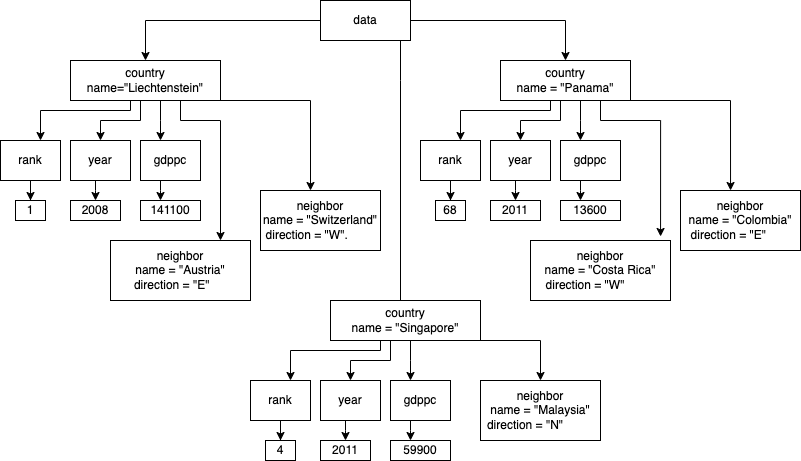

The diagram above was exported from draw.io. Its source (the exported page's mxGraphModel, read from the mxfile embedded in the PNG):
<mxGraphModel dx="826" dy="672" grid="1" gridSize="10" guides="1" tooltips="1" connect="1" arrows="1" fold="1" page="1" pageScale="1" pageWidth="827" pageHeight="1169" math="0" shadow="0">
  <root>
    <mxCell id="0" />
    <mxCell id="1" parent="0" />
    <mxCell id="jTQd_rCKJDViEwRkYrog-3" value="" style="edgeStyle=orthogonalEdgeStyle;rounded=0;orthogonalLoop=1;jettySize=auto;html=1;" parent="1" source="jTQd_rCKJDViEwRkYrog-1" target="jTQd_rCKJDViEwRkYrog-2" edge="1">
      <mxGeometry relative="1" as="geometry" />
    </mxCell>
    <mxCell id="jTQd_rCKJDViEwRkYrog-6" value="" style="edgeStyle=orthogonalEdgeStyle;rounded=0;orthogonalLoop=1;jettySize=auto;html=1;" parent="1" source="jTQd_rCKJDViEwRkYrog-1" edge="1">
      <mxGeometry relative="1" as="geometry">
        <mxPoint x="420" y="350" as="targetPoint" />
        <Array as="points">
          <mxPoint x="420" y="100" />
          <mxPoint x="420" y="100" />
        </Array>
      </mxGeometry>
    </mxCell>
    <mxCell id="jTQd_rCKJDViEwRkYrog-7" value="" style="edgeStyle=orthogonalEdgeStyle;rounded=0;orthogonalLoop=1;jettySize=auto;html=1;entryX=0.5;entryY=0;entryDx=0;entryDy=0;" parent="1" source="jTQd_rCKJDViEwRkYrog-1" target="jTQd_rCKJDViEwRkYrog-70" edge="1">
      <mxGeometry relative="1" as="geometry">
        <mxPoint x="640" y="150" as="targetPoint" />
      </mxGeometry>
    </mxCell>
    <mxCell id="jTQd_rCKJDViEwRkYrog-1" value="data" style="rounded=0;whiteSpace=wrap;html=1;" parent="1" vertex="1">
      <mxGeometry x="340" y="20" width="90" height="40" as="geometry" />
    </mxCell>
    <mxCell id="jTQd_rCKJDViEwRkYrog-24" value="" style="edgeStyle=orthogonalEdgeStyle;rounded=0;orthogonalLoop=1;jettySize=auto;html=1;" parent="1" source="jTQd_rCKJDViEwRkYrog-2" target="jTQd_rCKJDViEwRkYrog-8" edge="1">
      <mxGeometry relative="1" as="geometry">
        <Array as="points">
          <mxPoint x="150" y="130" />
          <mxPoint x="60" y="130" />
        </Array>
      </mxGeometry>
    </mxCell>
    <mxCell id="jTQd_rCKJDViEwRkYrog-27" value="" style="edgeStyle=orthogonalEdgeStyle;rounded=0;orthogonalLoop=1;jettySize=auto;html=1;" parent="1" source="jTQd_rCKJDViEwRkYrog-2" target="jTQd_rCKJDViEwRkYrog-9" edge="1">
      <mxGeometry relative="1" as="geometry">
        <Array as="points">
          <mxPoint x="160" y="140" />
          <mxPoint x="120" y="140" />
        </Array>
      </mxGeometry>
    </mxCell>
    <mxCell id="jTQd_rCKJDViEwRkYrog-28" value="" style="edgeStyle=orthogonalEdgeStyle;rounded=0;orthogonalLoop=1;jettySize=auto;html=1;" parent="1" source="jTQd_rCKJDViEwRkYrog-2" target="jTQd_rCKJDViEwRkYrog-63" edge="1">
      <mxGeometry relative="1" as="geometry">
        <Array as="points">
          <mxPoint x="330" y="120" />
        </Array>
        <mxPoint x="330" y="160" as="targetPoint" />
      </mxGeometry>
    </mxCell>
    <mxCell id="jTQd_rCKJDViEwRkYrog-29" value="" style="edgeStyle=orthogonalEdgeStyle;rounded=0;orthogonalLoop=1;jettySize=auto;html=1;" parent="1" source="jTQd_rCKJDViEwRkYrog-2" target="jTQd_rCKJDViEwRkYrog-10" edge="1">
      <mxGeometry relative="1" as="geometry">
        <Array as="points">
          <mxPoint x="180" y="140" />
          <mxPoint x="180" y="140" />
        </Array>
      </mxGeometry>
    </mxCell>
    <mxCell id="jTQd_rCKJDViEwRkYrog-30" value="" style="edgeStyle=orthogonalEdgeStyle;rounded=0;orthogonalLoop=1;jettySize=auto;html=1;" parent="1" source="jTQd_rCKJDViEwRkYrog-2" edge="1">
      <mxGeometry relative="1" as="geometry">
        <Array as="points">
          <mxPoint x="200" y="140" />
          <mxPoint x="240" y="140" />
          <mxPoint x="240" y="261" />
        </Array>
        <mxPoint x="240" y="260" as="targetPoint" />
      </mxGeometry>
    </mxCell>
    <mxCell id="jTQd_rCKJDViEwRkYrog-2" value="country&lt;br&gt;name=&quot;Liechtenstein&quot;" style="rounded=0;whiteSpace=wrap;html=1;" parent="1" vertex="1">
      <mxGeometry x="90" y="80" width="150" height="40" as="geometry" />
    </mxCell>
    <mxCell id="jTQd_rCKJDViEwRkYrog-54" value="" style="edgeStyle=orthogonalEdgeStyle;rounded=0;orthogonalLoop=1;jettySize=auto;html=1;" parent="1" source="jTQd_rCKJDViEwRkYrog-8" target="jTQd_rCKJDViEwRkYrog-53" edge="1">
      <mxGeometry relative="1" as="geometry" />
    </mxCell>
    <mxCell id="jTQd_rCKJDViEwRkYrog-8" value="rank" style="rounded=0;whiteSpace=wrap;html=1;" parent="1" vertex="1">
      <mxGeometry x="20" y="160" width="60" height="40" as="geometry" />
    </mxCell>
    <mxCell id="jTQd_rCKJDViEwRkYrog-56" value="" style="edgeStyle=orthogonalEdgeStyle;rounded=0;orthogonalLoop=1;jettySize=auto;html=1;" parent="1" source="jTQd_rCKJDViEwRkYrog-9" target="jTQd_rCKJDViEwRkYrog-55" edge="1">
      <mxGeometry relative="1" as="geometry">
        <Array as="points">
          <mxPoint x="115" y="210" />
          <mxPoint x="115" y="210" />
        </Array>
      </mxGeometry>
    </mxCell>
    <mxCell id="jTQd_rCKJDViEwRkYrog-9" value="year" style="rounded=0;whiteSpace=wrap;html=1;" parent="1" vertex="1">
      <mxGeometry x="90" y="160" width="60" height="40" as="geometry" />
    </mxCell>
    <mxCell id="jTQd_rCKJDViEwRkYrog-59" value="" style="edgeStyle=orthogonalEdgeStyle;rounded=0;orthogonalLoop=1;jettySize=auto;html=1;" parent="1" source="jTQd_rCKJDViEwRkYrog-10" target="jTQd_rCKJDViEwRkYrog-58" edge="1">
      <mxGeometry relative="1" as="geometry">
        <Array as="points">
          <mxPoint x="180" y="210" />
          <mxPoint x="180" y="210" />
        </Array>
      </mxGeometry>
    </mxCell>
    <mxCell id="jTQd_rCKJDViEwRkYrog-10" value="gdppc" style="rounded=0;whiteSpace=wrap;html=1;" parent="1" vertex="1">
      <mxGeometry x="160" y="160" width="60" height="40" as="geometry" />
    </mxCell>
    <mxCell id="jTQd_rCKJDViEwRkYrog-53" value="1" style="whiteSpace=wrap;html=1;rounded=0;" parent="1" vertex="1">
      <mxGeometry x="35" y="220" width="30" height="20" as="geometry" />
    </mxCell>
    <mxCell id="jTQd_rCKJDViEwRkYrog-55" value="2008" style="whiteSpace=wrap;html=1;rounded=0;" parent="1" vertex="1">
      <mxGeometry x="90" y="220" width="50" height="20" as="geometry" />
    </mxCell>
    <mxCell id="jTQd_rCKJDViEwRkYrog-58" value="141100" style="whiteSpace=wrap;html=1;rounded=0;" parent="1" vertex="1">
      <mxGeometry x="160" y="220" width="60" height="20" as="geometry" />
    </mxCell>
    <mxCell id="jTQd_rCKJDViEwRkYrog-60" value="neighbor&lt;br&gt;name = &quot;Austria&quot;&lt;br&gt;direction = &quot;E&quot;&amp;nbsp; &amp;nbsp; &amp;nbsp;" style="whiteSpace=wrap;html=1;rounded=0;" parent="1" vertex="1">
      <mxGeometry x="130" y="260" width="140" height="60" as="geometry" />
    </mxCell>
    <mxCell id="jTQd_rCKJDViEwRkYrog-63" value="neighbor&lt;br&gt;name = &quot;Switzerland&quot;&lt;br&gt;direction = &quot;W&quot;.&amp;nbsp; &amp;nbsp; &amp;nbsp; &amp;nbsp;&amp;nbsp;" style="whiteSpace=wrap;html=1;rounded=0;" parent="1" vertex="1">
      <mxGeometry x="280" y="210" width="120" height="60" as="geometry" />
    </mxCell>
    <mxCell id="jTQd_rCKJDViEwRkYrog-65" value="" style="edgeStyle=orthogonalEdgeStyle;rounded=0;orthogonalLoop=1;jettySize=auto;html=1;" parent="1" source="jTQd_rCKJDViEwRkYrog-70" target="jTQd_rCKJDViEwRkYrog-72" edge="1">
      <mxGeometry relative="1" as="geometry">
        <Array as="points">
          <mxPoint x="570" y="130" />
          <mxPoint x="480" y="130" />
        </Array>
      </mxGeometry>
    </mxCell>
    <mxCell id="jTQd_rCKJDViEwRkYrog-66" value="" style="edgeStyle=orthogonalEdgeStyle;rounded=0;orthogonalLoop=1;jettySize=auto;html=1;" parent="1" source="jTQd_rCKJDViEwRkYrog-70" target="jTQd_rCKJDViEwRkYrog-74" edge="1">
      <mxGeometry relative="1" as="geometry">
        <Array as="points">
          <mxPoint x="580" y="140" />
          <mxPoint x="540" y="140" />
        </Array>
      </mxGeometry>
    </mxCell>
    <mxCell id="jTQd_rCKJDViEwRkYrog-67" value="" style="edgeStyle=orthogonalEdgeStyle;rounded=0;orthogonalLoop=1;jettySize=auto;html=1;entryX=0.417;entryY=0;entryDx=0;entryDy=0;entryPerimeter=0;" parent="1" source="jTQd_rCKJDViEwRkYrog-70" target="jTQd_rCKJDViEwRkYrog-85" edge="1">
      <mxGeometry relative="1" as="geometry">
        <Array as="points">
          <mxPoint x="750" y="120" />
        </Array>
        <mxPoint x="750" y="160" as="targetPoint" />
      </mxGeometry>
    </mxCell>
    <mxCell id="jTQd_rCKJDViEwRkYrog-68" value="" style="edgeStyle=orthogonalEdgeStyle;rounded=0;orthogonalLoop=1;jettySize=auto;html=1;" parent="1" source="jTQd_rCKJDViEwRkYrog-70" target="jTQd_rCKJDViEwRkYrog-76" edge="1">
      <mxGeometry relative="1" as="geometry">
        <Array as="points">
          <mxPoint x="600" y="140" />
          <mxPoint x="600" y="140" />
        </Array>
      </mxGeometry>
    </mxCell>
    <mxCell id="jTQd_rCKJDViEwRkYrog-69" value="" style="edgeStyle=orthogonalEdgeStyle;rounded=0;orthogonalLoop=1;jettySize=auto;html=1;entryX=0.929;entryY=-0.067;entryDx=0;entryDy=0;entryPerimeter=0;" parent="1" source="jTQd_rCKJDViEwRkYrog-70" target="jTQd_rCKJDViEwRkYrog-84" edge="1">
      <mxGeometry relative="1" as="geometry">
        <Array as="points">
          <mxPoint x="620" y="140" />
          <mxPoint x="680" y="140" />
        </Array>
        <mxPoint x="680" y="160" as="targetPoint" />
      </mxGeometry>
    </mxCell>
    <mxCell id="jTQd_rCKJDViEwRkYrog-70" value="country&lt;br&gt;name = &quot;Panama&quot;" style="rounded=0;whiteSpace=wrap;html=1;" parent="1" vertex="1">
      <mxGeometry x="520" y="80" width="130" height="40" as="geometry" />
    </mxCell>
    <mxCell id="jTQd_rCKJDViEwRkYrog-71" value="" style="edgeStyle=orthogonalEdgeStyle;rounded=0;orthogonalLoop=1;jettySize=auto;html=1;" parent="1" source="jTQd_rCKJDViEwRkYrog-72" target="jTQd_rCKJDViEwRkYrog-81" edge="1">
      <mxGeometry relative="1" as="geometry" />
    </mxCell>
    <mxCell id="jTQd_rCKJDViEwRkYrog-72" value="rank" style="rounded=0;whiteSpace=wrap;html=1;" parent="1" vertex="1">
      <mxGeometry x="440" y="160" width="60" height="40" as="geometry" />
    </mxCell>
    <mxCell id="jTQd_rCKJDViEwRkYrog-73" value="" style="edgeStyle=orthogonalEdgeStyle;rounded=0;orthogonalLoop=1;jettySize=auto;html=1;" parent="1" source="jTQd_rCKJDViEwRkYrog-74" target="jTQd_rCKJDViEwRkYrog-82" edge="1">
      <mxGeometry relative="1" as="geometry">
        <Array as="points">
          <mxPoint x="535" y="210" />
          <mxPoint x="535" y="210" />
        </Array>
      </mxGeometry>
    </mxCell>
    <mxCell id="jTQd_rCKJDViEwRkYrog-74" value="year" style="rounded=0;whiteSpace=wrap;html=1;" parent="1" vertex="1">
      <mxGeometry x="510" y="160" width="60" height="40" as="geometry" />
    </mxCell>
    <mxCell id="jTQd_rCKJDViEwRkYrog-75" value="" style="edgeStyle=orthogonalEdgeStyle;rounded=0;orthogonalLoop=1;jettySize=auto;html=1;" parent="1" source="jTQd_rCKJDViEwRkYrog-76" target="jTQd_rCKJDViEwRkYrog-83" edge="1">
      <mxGeometry relative="1" as="geometry">
        <Array as="points">
          <mxPoint x="600" y="210" />
          <mxPoint x="600" y="210" />
        </Array>
      </mxGeometry>
    </mxCell>
    <mxCell id="jTQd_rCKJDViEwRkYrog-76" value="gdppc" style="rounded=0;whiteSpace=wrap;html=1;" parent="1" vertex="1">
      <mxGeometry x="580" y="160" width="60" height="40" as="geometry" />
    </mxCell>
    <mxCell id="jTQd_rCKJDViEwRkYrog-81" value="68" style="whiteSpace=wrap;html=1;rounded=0;" parent="1" vertex="1">
      <mxGeometry x="455" y="220" width="30" height="20" as="geometry" />
    </mxCell>
    <mxCell id="jTQd_rCKJDViEwRkYrog-82" value="2011" style="whiteSpace=wrap;html=1;rounded=0;" parent="1" vertex="1">
      <mxGeometry x="510" y="220" width="50" height="20" as="geometry" />
    </mxCell>
    <mxCell id="jTQd_rCKJDViEwRkYrog-83" value="13600" style="whiteSpace=wrap;html=1;rounded=0;" parent="1" vertex="1">
      <mxGeometry x="580" y="220" width="60" height="20" as="geometry" />
    </mxCell>
    <mxCell id="jTQd_rCKJDViEwRkYrog-84" value="neighbor&lt;br&gt;name = &quot;Costa Rica&quot;&lt;br&gt;direction = &quot;W&quot;&amp;nbsp; &amp;nbsp; &amp;nbsp; &amp;nbsp; &amp;nbsp;" style="whiteSpace=wrap;html=1;rounded=0;" parent="1" vertex="1">
      <mxGeometry x="550" y="260" width="140" height="60" as="geometry" />
    </mxCell>
    <mxCell id="jTQd_rCKJDViEwRkYrog-85" value="neighbor&lt;br&gt;name = &quot;Colombia&quot;&lt;br&gt;direction = &quot;E&quot;&amp;nbsp; &amp;nbsp; &amp;nbsp; &amp;nbsp;" style="whiteSpace=wrap;html=1;rounded=0;" parent="1" vertex="1">
      <mxGeometry x="700" y="210" width="120" height="60" as="geometry" />
    </mxCell>
    <mxCell id="jTQd_rCKJDViEwRkYrog-86" value="" style="edgeStyle=orthogonalEdgeStyle;rounded=0;orthogonalLoop=1;jettySize=auto;html=1;" parent="1" source="jTQd_rCKJDViEwRkYrog-91" target="jTQd_rCKJDViEwRkYrog-93" edge="1">
      <mxGeometry relative="1" as="geometry">
        <Array as="points">
          <mxPoint x="400" y="370" />
          <mxPoint x="310" y="370" />
        </Array>
      </mxGeometry>
    </mxCell>
    <mxCell id="jTQd_rCKJDViEwRkYrog-87" value="" style="edgeStyle=orthogonalEdgeStyle;rounded=0;orthogonalLoop=1;jettySize=auto;html=1;" parent="1" source="jTQd_rCKJDViEwRkYrog-91" target="jTQd_rCKJDViEwRkYrog-95" edge="1">
      <mxGeometry relative="1" as="geometry">
        <Array as="points">
          <mxPoint x="410" y="380" />
          <mxPoint x="370" y="380" />
        </Array>
      </mxGeometry>
    </mxCell>
    <mxCell id="jTQd_rCKJDViEwRkYrog-88" value="" style="edgeStyle=orthogonalEdgeStyle;rounded=0;orthogonalLoop=1;jettySize=auto;html=1;entryX=0.5;entryY=0;entryDx=0;entryDy=0;" parent="1" source="jTQd_rCKJDViEwRkYrog-91" target="jTQd_rCKJDViEwRkYrog-106" edge="1">
      <mxGeometry relative="1" as="geometry">
        <Array as="points">
          <mxPoint x="560" y="360" />
        </Array>
        <mxPoint x="580" y="390" as="targetPoint" />
      </mxGeometry>
    </mxCell>
    <mxCell id="jTQd_rCKJDViEwRkYrog-89" value="" style="edgeStyle=orthogonalEdgeStyle;rounded=0;orthogonalLoop=1;jettySize=auto;html=1;" parent="1" source="jTQd_rCKJDViEwRkYrog-91" target="jTQd_rCKJDViEwRkYrog-97" edge="1">
      <mxGeometry relative="1" as="geometry">
        <Array as="points">
          <mxPoint x="430" y="380" />
          <mxPoint x="430" y="380" />
        </Array>
      </mxGeometry>
    </mxCell>
    <mxCell id="jTQd_rCKJDViEwRkYrog-91" value="country&lt;br&gt;name = &quot;Singapore&quot;" style="rounded=0;whiteSpace=wrap;html=1;" parent="1" vertex="1">
      <mxGeometry x="350" y="320" width="150" height="40" as="geometry" />
    </mxCell>
    <mxCell id="jTQd_rCKJDViEwRkYrog-92" value="" style="edgeStyle=orthogonalEdgeStyle;rounded=0;orthogonalLoop=1;jettySize=auto;html=1;" parent="1" source="jTQd_rCKJDViEwRkYrog-93" target="jTQd_rCKJDViEwRkYrog-102" edge="1">
      <mxGeometry relative="1" as="geometry" />
    </mxCell>
    <mxCell id="jTQd_rCKJDViEwRkYrog-93" value="rank" style="rounded=0;whiteSpace=wrap;html=1;" parent="1" vertex="1">
      <mxGeometry x="270" y="400" width="60" height="40" as="geometry" />
    </mxCell>
    <mxCell id="jTQd_rCKJDViEwRkYrog-94" value="" style="edgeStyle=orthogonalEdgeStyle;rounded=0;orthogonalLoop=1;jettySize=auto;html=1;" parent="1" source="jTQd_rCKJDViEwRkYrog-95" target="jTQd_rCKJDViEwRkYrog-103" edge="1">
      <mxGeometry relative="1" as="geometry">
        <Array as="points">
          <mxPoint x="365" y="450" />
          <mxPoint x="365" y="450" />
        </Array>
      </mxGeometry>
    </mxCell>
    <mxCell id="jTQd_rCKJDViEwRkYrog-95" value="year" style="rounded=0;whiteSpace=wrap;html=1;" parent="1" vertex="1">
      <mxGeometry x="340" y="400" width="60" height="40" as="geometry" />
    </mxCell>
    <mxCell id="jTQd_rCKJDViEwRkYrog-96" value="" style="edgeStyle=orthogonalEdgeStyle;rounded=0;orthogonalLoop=1;jettySize=auto;html=1;" parent="1" source="jTQd_rCKJDViEwRkYrog-97" target="jTQd_rCKJDViEwRkYrog-104" edge="1">
      <mxGeometry relative="1" as="geometry">
        <Array as="points">
          <mxPoint x="430" y="450" />
          <mxPoint x="430" y="450" />
        </Array>
      </mxGeometry>
    </mxCell>
    <mxCell id="jTQd_rCKJDViEwRkYrog-97" value="gdppc" style="rounded=0;whiteSpace=wrap;html=1;" parent="1" vertex="1">
      <mxGeometry x="410" y="400" width="60" height="40" as="geometry" />
    </mxCell>
    <mxCell id="jTQd_rCKJDViEwRkYrog-102" value="4" style="whiteSpace=wrap;html=1;rounded=0;" parent="1" vertex="1">
      <mxGeometry x="285" y="460" width="30" height="20" as="geometry" />
    </mxCell>
    <mxCell id="jTQd_rCKJDViEwRkYrog-103" value="2011" style="whiteSpace=wrap;html=1;rounded=0;" parent="1" vertex="1">
      <mxGeometry x="340" y="460" width="50" height="20" as="geometry" />
    </mxCell>
    <mxCell id="jTQd_rCKJDViEwRkYrog-104" value="59900" style="whiteSpace=wrap;html=1;rounded=0;" parent="1" vertex="1">
      <mxGeometry x="410" y="460" width="60" height="20" as="geometry" />
    </mxCell>
    <mxCell id="jTQd_rCKJDViEwRkYrog-106" value="neighbor&lt;br&gt;name = &quot;Malaysia&quot;&lt;br&gt;direction = &quot;N&quot;&amp;nbsp; &amp;nbsp; &amp;nbsp; &amp;nbsp; &amp;nbsp;" style="whiteSpace=wrap;html=1;rounded=0;" parent="1" vertex="1">
      <mxGeometry x="500" y="400" width="120" height="60" as="geometry" />
    </mxCell>
  </root>
</mxGraphModel>